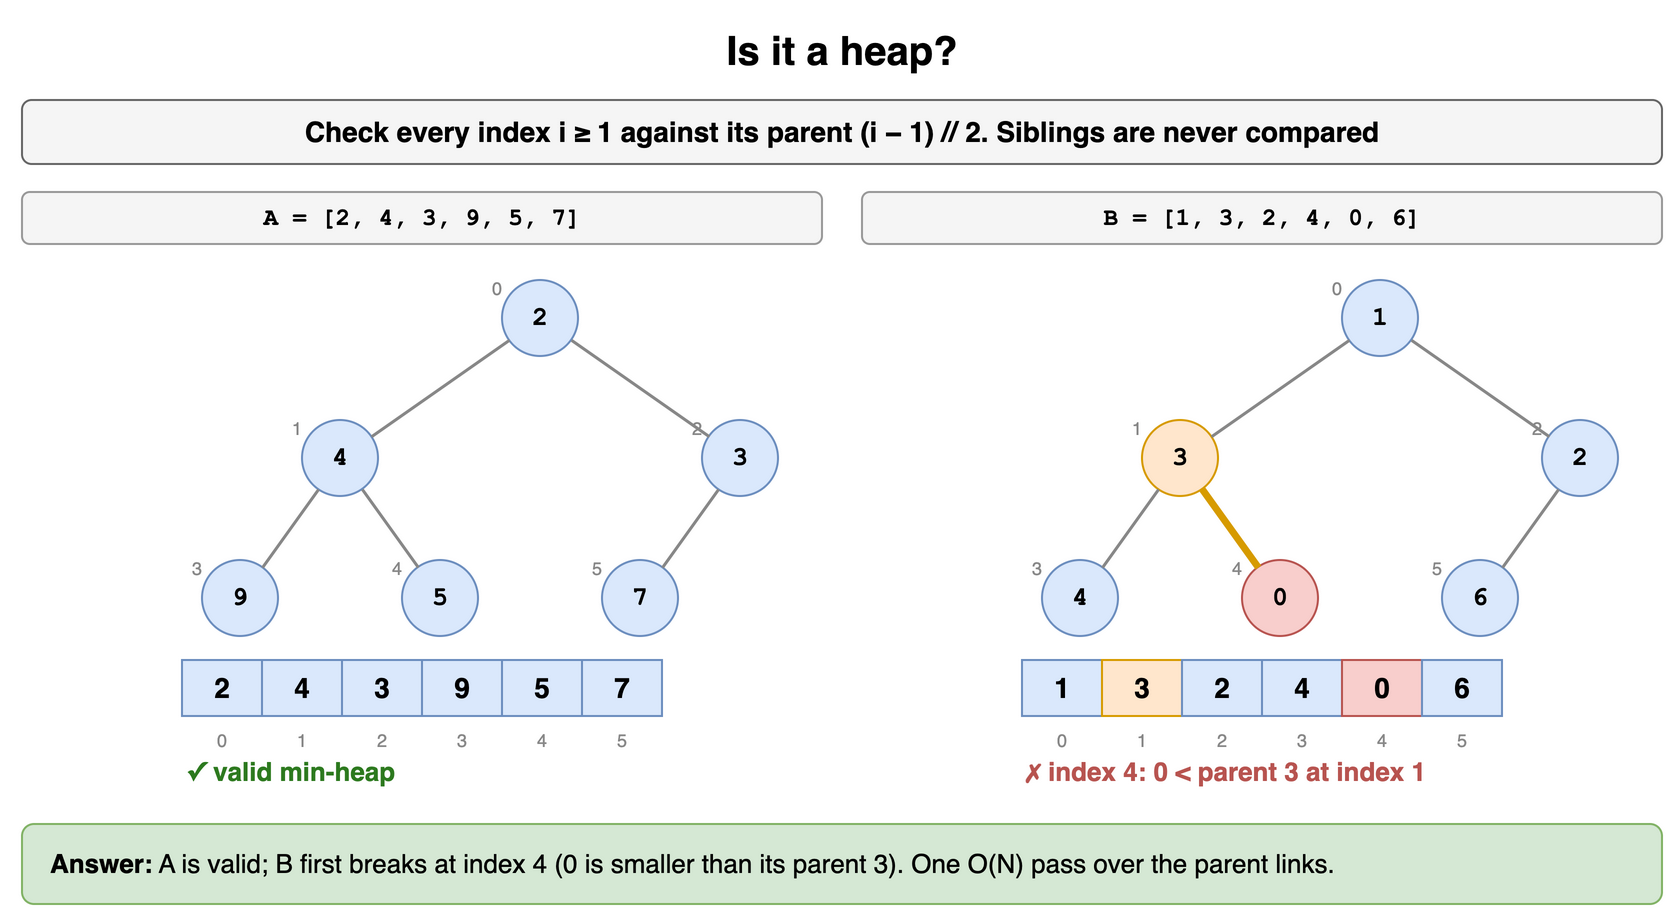

The diagram above was exported from draw.io. Its source (the exported page's mxGraphModel, read from the mxfile embedded in the PNG):
<mxGraphModel dx="900" dy="466" grid="1" gridSize="10" guides="1" tooltips="1" connect="1" arrows="1" fold="1" page="1" pageScale="1" pageWidth="900" pageHeight="466" math="0" shadow="0">
  <root>
    <mxCell id="0" />
    <mxCell id="1" parent="0" />
    <mxCell id="q1h1" value="Is it a heap?" style="text;html=1;align=center;verticalAlign=middle;whiteSpace=wrap;fontSize=20;fontStyle=1;" vertex="1" parent="1">
      <mxGeometry x="40" y="10" width="820" height="30" as="geometry" />
    </mxCell>
    <mxCell id="q1h2" value="Check every index i ≥ 1 against its parent (i − 1) // 2. Siblings are never compared" style="rounded=1;whiteSpace=wrap;html=1;fillColor=#f5f5f5;strokeColor=#666666;fontStyle=1;fontSize=14;" vertex="1" parent="1">
      <mxGeometry x="40" y="50" width="820" height="32" as="geometry" />
    </mxCell>
    <mxCell id="q1h3" value="A = [2, 4, 3, 9, 5, 7]" style="rounded=1;whiteSpace=wrap;html=1;fillColor=#f5f5f5;strokeColor=#999999;fontSize=12;fontStyle=1;fontFamily=Courier New;" vertex="1" parent="1">
      <mxGeometry x="40" y="96" width="400" height="26" as="geometry" />
    </mxCell>
    <mxCell id="q1h4" value="9" style="ellipse;whiteSpace=wrap;html=1;fontStyle=1;fontSize=13;fontFamily=Courier New;fillColor=#dae8fc;strokeColor=#6c8ebf;" vertex="1" parent="1">
      <mxGeometry x="130.0" y="280.0" width="38" height="38" as="geometry" />
    </mxCell>
    <mxCell id="q1h5" value="4" style="ellipse;whiteSpace=wrap;html=1;fontStyle=1;fontSize=13;fontFamily=Courier New;fillColor=#dae8fc;strokeColor=#6c8ebf;" vertex="1" parent="1">
      <mxGeometry x="180.0" y="210.0" width="38" height="38" as="geometry" />
    </mxCell>
    <mxCell id="q1h6" value="5" style="ellipse;whiteSpace=wrap;html=1;fontStyle=1;fontSize=13;fontFamily=Courier New;fillColor=#dae8fc;strokeColor=#6c8ebf;" vertex="1" parent="1">
      <mxGeometry x="230.0" y="280.0" width="38" height="38" as="geometry" />
    </mxCell>
    <mxCell id="q1h7" value="" style="endArrow=none;html=1;strokeWidth=1.5;strokeColor=#888888;" edge="1" parent="1" source="q1h5" target="q1h4">
      <mxGeometry relative="1" as="geometry" />
    </mxCell>
    <mxCell id="q1h8" value="" style="endArrow=none;html=1;strokeWidth=1.5;strokeColor=#888888;" edge="1" parent="1" source="q1h5" target="q1h6">
      <mxGeometry relative="1" as="geometry" />
    </mxCell>
    <mxCell id="q1h9" value="2" style="ellipse;whiteSpace=wrap;html=1;fontStyle=1;fontSize=13;fontFamily=Courier New;fillColor=#dae8fc;strokeColor=#6c8ebf;" vertex="1" parent="1">
      <mxGeometry x="280.0" y="140.0" width="38" height="38" as="geometry" />
    </mxCell>
    <mxCell id="q1h10" value="7" style="ellipse;whiteSpace=wrap;html=1;fontStyle=1;fontSize=13;fontFamily=Courier New;fillColor=#dae8fc;strokeColor=#6c8ebf;" vertex="1" parent="1">
      <mxGeometry x="330.0" y="280.0" width="38" height="38" as="geometry" />
    </mxCell>
    <mxCell id="q1h11" value="3" style="ellipse;whiteSpace=wrap;html=1;fontStyle=1;fontSize=13;fontFamily=Courier New;fillColor=#dae8fc;strokeColor=#6c8ebf;" vertex="1" parent="1">
      <mxGeometry x="380.0" y="210.0" width="38" height="38" as="geometry" />
    </mxCell>
    <mxCell id="q1h12" value="" style="endArrow=none;html=1;strokeWidth=1.5;strokeColor=#888888;" edge="1" parent="1" source="q1h11" target="q1h10">
      <mxGeometry relative="1" as="geometry" />
    </mxCell>
    <mxCell id="q1h13" value="" style="endArrow=none;html=1;strokeWidth=1.5;strokeColor=#888888;" edge="1" parent="1" source="q1h9" target="q1h5">
      <mxGeometry relative="1" as="geometry" />
    </mxCell>
    <mxCell id="q1h14" value="" style="endArrow=none;html=1;strokeWidth=1.5;strokeColor=#888888;" edge="1" parent="1" source="q1h9" target="q1h11">
      <mxGeometry relative="1" as="geometry" />
    </mxCell>
    <mxCell id="q1h15" value="3" style="text;html=1;whiteSpace=wrap;fontSize=11;fontSize=9;fontColor=#888888;align=right;" vertex="1" parent="1">
      <mxGeometry x="116.0" y="272.0" width="16" height="14" as="geometry" />
    </mxCell>
    <mxCell id="q1h16" value="1" style="text;html=1;whiteSpace=wrap;fontSize=11;fontSize=9;fontColor=#888888;align=right;" vertex="1" parent="1">
      <mxGeometry x="166.0" y="202.0" width="16" height="14" as="geometry" />
    </mxCell>
    <mxCell id="q1h17" value="4" style="text;html=1;whiteSpace=wrap;fontSize=11;fontSize=9;fontColor=#888888;align=right;" vertex="1" parent="1">
      <mxGeometry x="216.0" y="272.0" width="16" height="14" as="geometry" />
    </mxCell>
    <mxCell id="q1h18" value="0" style="text;html=1;whiteSpace=wrap;fontSize=11;fontSize=9;fontColor=#888888;align=right;" vertex="1" parent="1">
      <mxGeometry x="266.0" y="132.0" width="16" height="14" as="geometry" />
    </mxCell>
    <mxCell id="q1h19" value="5" style="text;html=1;whiteSpace=wrap;fontSize=11;fontSize=9;fontColor=#888888;align=right;" vertex="1" parent="1">
      <mxGeometry x="316.0" y="272.0" width="16" height="14" as="geometry" />
    </mxCell>
    <mxCell id="q1h20" value="2" style="text;html=1;whiteSpace=wrap;fontSize=11;fontSize=9;fontColor=#888888;align=right;" vertex="1" parent="1">
      <mxGeometry x="366.0" y="202.0" width="16" height="14" as="geometry" />
    </mxCell>
    <mxCell id="q1h21" value="2" style="rounded=0;whiteSpace=wrap;html=1;fontStyle=1;fontSize=14;fillColor=#dae8fc;strokeColor=#6c8ebf;" vertex="1" parent="1">
      <mxGeometry x="120" y="330" width="40" height="28" as="geometry" />
    </mxCell>
    <mxCell id="q1h22" value="4" style="rounded=0;whiteSpace=wrap;html=1;fontStyle=1;fontSize=14;fillColor=#dae8fc;strokeColor=#6c8ebf;" vertex="1" parent="1">
      <mxGeometry x="160" y="330" width="40" height="28" as="geometry" />
    </mxCell>
    <mxCell id="q1h23" value="3" style="rounded=0;whiteSpace=wrap;html=1;fontStyle=1;fontSize=14;fillColor=#dae8fc;strokeColor=#6c8ebf;" vertex="1" parent="1">
      <mxGeometry x="200" y="330" width="40" height="28" as="geometry" />
    </mxCell>
    <mxCell id="q1h24" value="9" style="rounded=0;whiteSpace=wrap;html=1;fontStyle=1;fontSize=14;fillColor=#dae8fc;strokeColor=#6c8ebf;" vertex="1" parent="1">
      <mxGeometry x="240" y="330" width="40" height="28" as="geometry" />
    </mxCell>
    <mxCell id="q1h25" value="5" style="rounded=0;whiteSpace=wrap;html=1;fontStyle=1;fontSize=14;fillColor=#dae8fc;strokeColor=#6c8ebf;" vertex="1" parent="1">
      <mxGeometry x="280" y="330" width="40" height="28" as="geometry" />
    </mxCell>
    <mxCell id="q1h26" value="7" style="rounded=0;whiteSpace=wrap;html=1;fontStyle=1;fontSize=14;fillColor=#dae8fc;strokeColor=#6c8ebf;" vertex="1" parent="1">
      <mxGeometry x="320" y="330" width="40" height="28" as="geometry" />
    </mxCell>
    <mxCell id="q1h27" value="0" style="text;html=1;whiteSpace=wrap;fontSize=11;fontSize=9;align=center;fontColor=#888888;" vertex="1" parent="1">
      <mxGeometry x="120" y="358" width="40" height="13" as="geometry" />
    </mxCell>
    <mxCell id="q1h28" value="1" style="text;html=1;whiteSpace=wrap;fontSize=11;fontSize=9;align=center;fontColor=#888888;" vertex="1" parent="1">
      <mxGeometry x="160" y="358" width="40" height="13" as="geometry" />
    </mxCell>
    <mxCell id="q1h29" value="2" style="text;html=1;whiteSpace=wrap;fontSize=11;fontSize=9;align=center;fontColor=#888888;" vertex="1" parent="1">
      <mxGeometry x="200" y="358" width="40" height="13" as="geometry" />
    </mxCell>
    <mxCell id="q1h30" value="3" style="text;html=1;whiteSpace=wrap;fontSize=11;fontSize=9;align=center;fontColor=#888888;" vertex="1" parent="1">
      <mxGeometry x="240" y="358" width="40" height="13" as="geometry" />
    </mxCell>
    <mxCell id="q1h31" value="4" style="text;html=1;whiteSpace=wrap;fontSize=11;fontSize=9;align=center;fontColor=#888888;" vertex="1" parent="1">
      <mxGeometry x="280" y="358" width="40" height="13" as="geometry" />
    </mxCell>
    <mxCell id="q1h32" value="5" style="text;html=1;whiteSpace=wrap;fontSize=11;fontSize=9;align=center;fontColor=#888888;" vertex="1" parent="1">
      <mxGeometry x="320" y="358" width="40" height="13" as="geometry" />
    </mxCell>
    <mxCell id="q1h33" value="✓ valid min-heap" style="text;html=1;whiteSpace=wrap;fontSize=11;fontStyle=1;fontSize=13;verticalAlign=middle;fontColor=#2d7a1f;align=left;" vertex="1" parent="1">
      <mxGeometry x="120" y="374" width="300" height="24" as="geometry" />
    </mxCell>
    <mxCell id="q1h34" value="B = [1, 3, 2, 4, 0, 6]" style="rounded=1;whiteSpace=wrap;html=1;fillColor=#f5f5f5;strokeColor=#999999;fontSize=12;fontStyle=1;fontFamily=Courier New;" vertex="1" parent="1">
      <mxGeometry x="460" y="96" width="400" height="26" as="geometry" />
    </mxCell>
    <mxCell id="q1h35" value="4" style="ellipse;whiteSpace=wrap;html=1;fontStyle=1;fontSize=13;fontFamily=Courier New;fillColor=#dae8fc;strokeColor=#6c8ebf;" vertex="1" parent="1">
      <mxGeometry x="550.0" y="280.0" width="38" height="38" as="geometry" />
    </mxCell>
    <mxCell id="q1h36" value="3" style="ellipse;whiteSpace=wrap;html=1;fontStyle=1;fontSize=13;fontFamily=Courier New;fillColor=#ffe6cc;strokeColor=#d79b00;" vertex="1" parent="1">
      <mxGeometry x="600.0" y="210.0" width="38" height="38" as="geometry" />
    </mxCell>
    <mxCell id="q1h37" value="0" style="ellipse;whiteSpace=wrap;html=1;fontStyle=1;fontSize=13;fontFamily=Courier New;fillColor=#f8cecc;strokeColor=#b85450;" vertex="1" parent="1">
      <mxGeometry x="650.0" y="280.0" width="38" height="38" as="geometry" />
    </mxCell>
    <mxCell id="q1h38" value="" style="endArrow=none;html=1;strokeWidth=1.5;strokeColor=#888888;" edge="1" parent="1" source="q1h36" target="q1h35">
      <mxGeometry relative="1" as="geometry" />
    </mxCell>
    <mxCell id="q1h39" value="" style="endArrow=none;html=1;strokeWidth=3.5;strokeColor=#d79b00;" edge="1" parent="1" source="q1h36" target="q1h37">
      <mxGeometry relative="1" as="geometry" />
    </mxCell>
    <mxCell id="q1h40" value="1" style="ellipse;whiteSpace=wrap;html=1;fontStyle=1;fontSize=13;fontFamily=Courier New;fillColor=#dae8fc;strokeColor=#6c8ebf;" vertex="1" parent="1">
      <mxGeometry x="700.0" y="140.0" width="38" height="38" as="geometry" />
    </mxCell>
    <mxCell id="q1h41" value="6" style="ellipse;whiteSpace=wrap;html=1;fontStyle=1;fontSize=13;fontFamily=Courier New;fillColor=#dae8fc;strokeColor=#6c8ebf;" vertex="1" parent="1">
      <mxGeometry x="750.0" y="280.0" width="38" height="38" as="geometry" />
    </mxCell>
    <mxCell id="q1h42" value="2" style="ellipse;whiteSpace=wrap;html=1;fontStyle=1;fontSize=13;fontFamily=Courier New;fillColor=#dae8fc;strokeColor=#6c8ebf;" vertex="1" parent="1">
      <mxGeometry x="800.0" y="210.0" width="38" height="38" as="geometry" />
    </mxCell>
    <mxCell id="q1h43" value="" style="endArrow=none;html=1;strokeWidth=1.5;strokeColor=#888888;" edge="1" parent="1" source="q1h42" target="q1h41">
      <mxGeometry relative="1" as="geometry" />
    </mxCell>
    <mxCell id="q1h44" value="" style="endArrow=none;html=1;strokeWidth=1.5;strokeColor=#888888;" edge="1" parent="1" source="q1h40" target="q1h36">
      <mxGeometry relative="1" as="geometry" />
    </mxCell>
    <mxCell id="q1h45" value="" style="endArrow=none;html=1;strokeWidth=1.5;strokeColor=#888888;" edge="1" parent="1" source="q1h40" target="q1h42">
      <mxGeometry relative="1" as="geometry" />
    </mxCell>
    <mxCell id="q1h46" value="3" style="text;html=1;whiteSpace=wrap;fontSize=11;fontSize=9;fontColor=#888888;align=right;" vertex="1" parent="1">
      <mxGeometry x="536.0" y="272.0" width="16" height="14" as="geometry" />
    </mxCell>
    <mxCell id="q1h47" value="1" style="text;html=1;whiteSpace=wrap;fontSize=11;fontSize=9;fontColor=#888888;align=right;" vertex="1" parent="1">
      <mxGeometry x="586.0" y="202.0" width="16" height="14" as="geometry" />
    </mxCell>
    <mxCell id="q1h48" value="4" style="text;html=1;whiteSpace=wrap;fontSize=11;fontSize=9;fontColor=#888888;align=right;" vertex="1" parent="1">
      <mxGeometry x="636.0" y="272.0" width="16" height="14" as="geometry" />
    </mxCell>
    <mxCell id="q1h49" value="0" style="text;html=1;whiteSpace=wrap;fontSize=11;fontSize=9;fontColor=#888888;align=right;" vertex="1" parent="1">
      <mxGeometry x="686.0" y="132.0" width="16" height="14" as="geometry" />
    </mxCell>
    <mxCell id="q1h50" value="5" style="text;html=1;whiteSpace=wrap;fontSize=11;fontSize=9;fontColor=#888888;align=right;" vertex="1" parent="1">
      <mxGeometry x="736.0" y="272.0" width="16" height="14" as="geometry" />
    </mxCell>
    <mxCell id="q1h51" value="2" style="text;html=1;whiteSpace=wrap;fontSize=11;fontSize=9;fontColor=#888888;align=right;" vertex="1" parent="1">
      <mxGeometry x="786.0" y="202.0" width="16" height="14" as="geometry" />
    </mxCell>
    <mxCell id="q1h52" value="1" style="rounded=0;whiteSpace=wrap;html=1;fontStyle=1;fontSize=14;fillColor=#dae8fc;strokeColor=#6c8ebf;" vertex="1" parent="1">
      <mxGeometry x="540" y="330" width="40" height="28" as="geometry" />
    </mxCell>
    <mxCell id="q1h53" value="3" style="rounded=0;whiteSpace=wrap;html=1;fontStyle=1;fontSize=14;fillColor=#ffe6cc;strokeColor=#d79b00;" vertex="1" parent="1">
      <mxGeometry x="580" y="330" width="40" height="28" as="geometry" />
    </mxCell>
    <mxCell id="q1h54" value="2" style="rounded=0;whiteSpace=wrap;html=1;fontStyle=1;fontSize=14;fillColor=#dae8fc;strokeColor=#6c8ebf;" vertex="1" parent="1">
      <mxGeometry x="620" y="330" width="40" height="28" as="geometry" />
    </mxCell>
    <mxCell id="q1h55" value="4" style="rounded=0;whiteSpace=wrap;html=1;fontStyle=1;fontSize=14;fillColor=#dae8fc;strokeColor=#6c8ebf;" vertex="1" parent="1">
      <mxGeometry x="660" y="330" width="40" height="28" as="geometry" />
    </mxCell>
    <mxCell id="q1h56" value="0" style="rounded=0;whiteSpace=wrap;html=1;fontStyle=1;fontSize=14;fillColor=#f8cecc;strokeColor=#b85450;" vertex="1" parent="1">
      <mxGeometry x="700" y="330" width="40" height="28" as="geometry" />
    </mxCell>
    <mxCell id="q1h57" value="6" style="rounded=0;whiteSpace=wrap;html=1;fontStyle=1;fontSize=14;fillColor=#dae8fc;strokeColor=#6c8ebf;" vertex="1" parent="1">
      <mxGeometry x="740" y="330" width="40" height="28" as="geometry" />
    </mxCell>
    <mxCell id="q1h58" value="0" style="text;html=1;whiteSpace=wrap;fontSize=11;fontSize=9;align=center;fontColor=#888888;" vertex="1" parent="1">
      <mxGeometry x="540" y="358" width="40" height="13" as="geometry" />
    </mxCell>
    <mxCell id="q1h59" value="1" style="text;html=1;whiteSpace=wrap;fontSize=11;fontSize=9;align=center;fontColor=#888888;" vertex="1" parent="1">
      <mxGeometry x="580" y="358" width="40" height="13" as="geometry" />
    </mxCell>
    <mxCell id="q1h60" value="2" style="text;html=1;whiteSpace=wrap;fontSize=11;fontSize=9;align=center;fontColor=#888888;" vertex="1" parent="1">
      <mxGeometry x="620" y="358" width="40" height="13" as="geometry" />
    </mxCell>
    <mxCell id="q1h61" value="3" style="text;html=1;whiteSpace=wrap;fontSize=11;fontSize=9;align=center;fontColor=#888888;" vertex="1" parent="1">
      <mxGeometry x="660" y="358" width="40" height="13" as="geometry" />
    </mxCell>
    <mxCell id="q1h62" value="4" style="text;html=1;whiteSpace=wrap;fontSize=11;fontSize=9;align=center;fontColor=#888888;" vertex="1" parent="1">
      <mxGeometry x="700" y="358" width="40" height="13" as="geometry" />
    </mxCell>
    <mxCell id="q1h63" value="5" style="text;html=1;whiteSpace=wrap;fontSize=11;fontSize=9;align=center;fontColor=#888888;" vertex="1" parent="1">
      <mxGeometry x="740" y="358" width="40" height="13" as="geometry" />
    </mxCell>
    <mxCell id="q1h64" value="✗ index 4: 0 &lt; parent 3 at index 1" style="text;html=1;whiteSpace=wrap;fontSize=11;fontStyle=1;fontSize=13;verticalAlign=middle;fontColor=#b85450;align=left;" vertex="1" parent="1">
      <mxGeometry x="540" y="374" width="300" height="24" as="geometry" />
    </mxCell>
    <mxCell id="q1h65" value="&lt;b&gt;Answer:&lt;/b&gt; A is valid; B first breaks at index 4 (0 is smaller than its parent 3). One O(N) pass over the parent links." style="rounded=1;whiteSpace=wrap;html=1;fillColor=#d5e8d4;strokeColor=#82b366;fontSize=13;align=left;spacingLeft=12;" vertex="1" parent="1">
      <mxGeometry x="40" y="412" width="820" height="40" as="geometry" />
    </mxCell>
  </root>
</mxGraphModel>